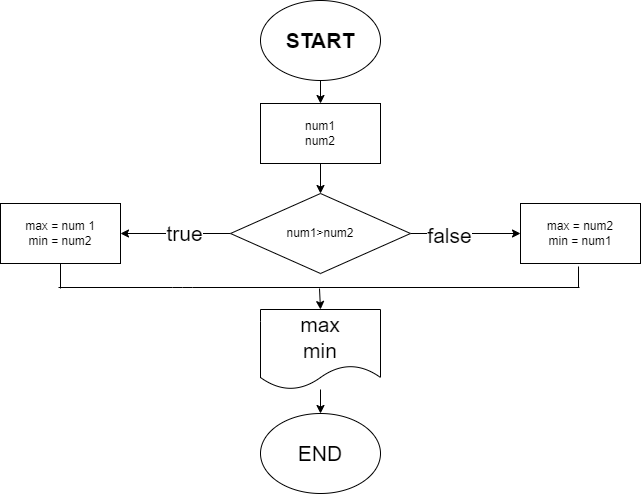

The diagram above was exported from draw.io. Its source (the exported page's mxGraphModel, read from the mxfile embedded in the PNG):
<mxGraphModel dx="1083" dy="1304" grid="0" gridSize="10" guides="1" tooltips="1" connect="1" arrows="1" fold="1" page="0" pageScale="1" pageWidth="827" pageHeight="1169" math="0" shadow="0">
  <root>
    <mxCell id="0" />
    <mxCell id="1" parent="0" />
    <mxCell id="2" value="" style="edgeStyle=none;html=1;fontSize=21;" edge="1" parent="1" source="3" target="5">
      <mxGeometry relative="1" as="geometry" />
    </mxCell>
    <mxCell id="3" value="&lt;font style=&quot;font-size: 21px&quot;&gt;&lt;b&gt;START&lt;/b&gt;&lt;/font&gt;" style="ellipse;whiteSpace=wrap;html=1;" vertex="1" parent="1">
      <mxGeometry x="318" y="-592" width="120" height="80" as="geometry" />
    </mxCell>
    <mxCell id="4" value="" style="edgeStyle=none;html=1;fontSize=21;" edge="1" parent="1" source="5" target="10">
      <mxGeometry relative="1" as="geometry" />
    </mxCell>
    <mxCell id="5" value="num1&lt;br&gt;num2" style="whiteSpace=wrap;html=1;" vertex="1" parent="1">
      <mxGeometry x="318" y="-489" width="120" height="60" as="geometry" />
    </mxCell>
    <mxCell id="6" value="" style="edgeStyle=none;html=1;fontSize=21;" edge="1" parent="1" source="10" target="11">
      <mxGeometry relative="1" as="geometry" />
    </mxCell>
    <mxCell id="7" value="true" style="edgeLabel;html=1;align=center;verticalAlign=middle;resizable=0;points=[];fontSize=21;" vertex="1" connectable="0" parent="6">
      <mxGeometry x="-0.153" y="-1" relative="1" as="geometry">
        <mxPoint as="offset" />
      </mxGeometry>
    </mxCell>
    <mxCell id="8" value="" style="edgeStyle=none;html=1;fontSize=21;" edge="1" parent="1" source="10" target="12">
      <mxGeometry relative="1" as="geometry" />
    </mxCell>
    <mxCell id="9" value="false" style="edgeLabel;html=1;align=center;verticalAlign=middle;resizable=0;points=[];fontSize=21;" vertex="1" connectable="0" parent="8">
      <mxGeometry x="-0.3047" y="-1" relative="1" as="geometry">
        <mxPoint as="offset" />
      </mxGeometry>
    </mxCell>
    <mxCell id="10" value="num1&amp;gt;num2" style="rhombus;whiteSpace=wrap;html=1;" vertex="1" parent="1">
      <mxGeometry x="288" y="-399" width="180" height="80" as="geometry" />
    </mxCell>
    <mxCell id="11" value="max = num 1&lt;br&gt;min = num2" style="whiteSpace=wrap;html=1;" vertex="1" parent="1">
      <mxGeometry x="58" y="-389" width="120" height="60" as="geometry" />
    </mxCell>
    <mxCell id="12" value="&lt;span&gt;max = num2&lt;/span&gt;&lt;br&gt;&lt;span&gt;min = num1&lt;/span&gt;" style="whiteSpace=wrap;html=1;" vertex="1" parent="1">
      <mxGeometry x="578" y="-389" width="120" height="60" as="geometry" />
    </mxCell>
    <mxCell id="13" value="END" style="ellipse;whiteSpace=wrap;html=1;fontSize=21;" vertex="1" parent="1">
      <mxGeometry x="318" y="-179" width="120" height="80" as="geometry" />
    </mxCell>
    <mxCell id="14" value="" style="edgeStyle=none;html=1;fontSize=21;" edge="1" parent="1" source="15" target="13">
      <mxGeometry relative="1" as="geometry" />
    </mxCell>
    <mxCell id="15" value="max&lt;br&gt;min" style="shape=document;whiteSpace=wrap;html=1;boundedLbl=1;fontSize=21;" vertex="1" parent="1">
      <mxGeometry x="318" y="-283" width="120" height="80" as="geometry" />
    </mxCell>
    <mxCell id="16" value="" style="endArrow=none;html=1;fontSize=21;" edge="1" parent="1">
      <mxGeometry width="50" height="50" relative="1" as="geometry">
        <mxPoint x="116" y="-305" as="sourcePoint" />
        <mxPoint x="637" y="-305" as="targetPoint" />
        <Array as="points">
          <mxPoint x="240" y="-305" />
        </Array>
      </mxGeometry>
    </mxCell>
    <mxCell id="17" value="" style="endArrow=none;html=1;fontSize=21;entryX=0.5;entryY=1;entryDx=0;entryDy=0;" edge="1" parent="1" target="11">
      <mxGeometry width="50" height="50" relative="1" as="geometry">
        <mxPoint x="118" y="-303.9999999999999" as="sourcePoint" />
        <mxPoint x="140" y="-264" as="targetPoint" />
      </mxGeometry>
    </mxCell>
    <mxCell id="18" value="" style="endArrow=none;html=1;fontSize=21;" edge="1" parent="1">
      <mxGeometry width="50" height="50" relative="1" as="geometry">
        <mxPoint x="636" y="-305" as="sourcePoint" />
        <mxPoint x="636" y="-326.0000000000001" as="targetPoint" />
      </mxGeometry>
    </mxCell>
    <mxCell id="19" value="" style="endArrow=classic;html=1;fontSize=21;entryX=0.5;entryY=0;entryDx=0;entryDy=0;" edge="1" parent="1" target="15">
      <mxGeometry width="50" height="50" relative="1" as="geometry">
        <mxPoint x="377" y="-303.9999999999999" as="sourcePoint" />
        <mxPoint x="525" y="-283" as="targetPoint" />
      </mxGeometry>
    </mxCell>
  </root>
</mxGraphModel>